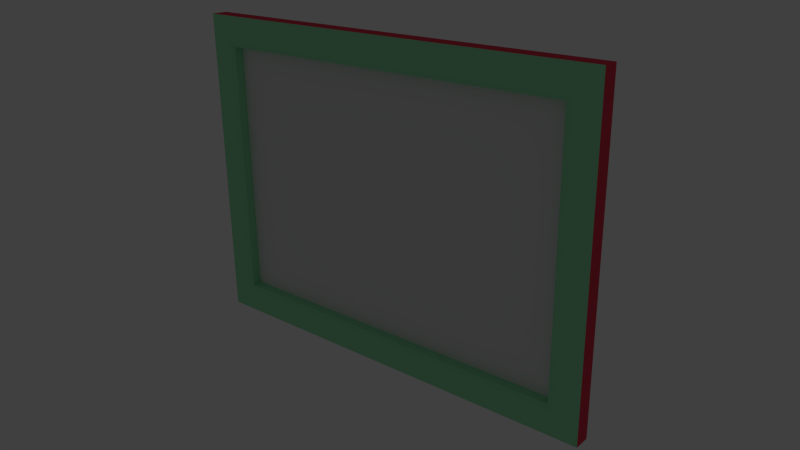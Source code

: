 # Source: PaintingFrame.blend  (saved by Blender 2.77.0; exported with 4.5.12 LTS)
import bpy
from mathutils import Matrix  # noqa: F401  (used for matrix-valued properties, if any)

bpy.ops.wm.read_factory_settings(use_empty=True)
scene = bpy.context.scene
scene.name = 'Scene'

# ---- collections
col_collection_1 = bpy.data.collections.new('Collection 1'); scene.collection.children.link(col_collection_1)
col_collection_11 = bpy.data.collections.new('Collection 11'); scene.collection.children.link(col_collection_11)

# ---- materials (node trees are filled in below, after node groups)
mat_paint = bpy.data.materials.new('Paint')
mat_paint.alpha_threshold = 0.0
mat_paint.use_transparent_shadow = False
mat_paint.roughness = 0.8
mat_paint.specular_intensity = 0.1244
mat_paint.line_color = (0.0, 0.0, 0.0, 1.0)
mat_frameext = bpy.data.materials.new('FrameExt')
mat_frameext.alpha_threshold = 0.0
mat_frameext.use_transparent_shadow = False
mat_frameext.diffuse_color = (0.8, 0.06276, 0.1035, 1.0)
mat_frameext.specular_color = (1.0, 0.8526, 0.5183)
mat_frameext.roughness = 0.25
mat_frameext.specular_intensity = 0.19
mat_frameext.line_color = (0.0, 0.0, 0.0, 1.0)
mat_frame = bpy.data.materials.new('Frame')
mat_frame.alpha_threshold = 0.0
mat_frame.use_transparent_shadow = False
mat_frame.diffuse_color = (0.3248, 0.8, 0.4508, 1.0)
mat_frame.specular_color = (1.0, 0.8708, 0.5191)
mat_frame.roughness = 0.25
mat_frame.specular_intensity = 0.1895
mat_frame.line_color = (0.0, 0.0, 0.0, 1.0)

# ---- material node trees

# ---- world
world_world = bpy.data.worlds.new('World'); scene.world = world_world
world_world.color = (0.05088, 0.05088, 0.05088)
world_world.use_sun_shadow = False
world_world.sun_shadow_jitter_overblur = 0.0
world_world.cycles.sampling_method = 'NONE'
world_world.cycles.sample_map_resolution = 256

# ---- cameras
cam_camera = bpy.data.cameras.new('Camera')
cam_camera.clip_end = 100.0
cam_camera.lens = 35.0
cam_camera.sensor_width = 32.0
cam_camera.sensor_height = 18.0
cam_camera.ortho_scale = 7.314
cam_camera.dof.focus_distance = 0.0
cam_camera.dof.aperture_fstop = 128.0

# ---- lights
light_lamp = bpy.data.lights.new('Lamp', 'SUN')
light_lamp.color = (1.0, 0.9169, 0.8509)
light_lamp.transmission_factor = 0.0
light_lamp.cutoff_distance = 30.0
light_lamp.angle = 0.1993
light_lamp.energy = 0.0
light_lamp.shadow_buffer_clip_start = 1.001
light_lamp.shadow_soft_size = 0.1
light_lamp.shadow_cascade_max_distance = 1000.0
light_lamp.cycles.use_multiple_importance_sampling = False

# ---- meshes
me_quadro_001 = bpy.data.meshes.new('Quadro.001')
me_quadro_001.from_pydata([(-2.122, -1.3, 0.1952), (2.122, -1.3, 0.1952), (2.122, 1.3, 0.1952), (-2.122, 1.3, 0.1952), (-2.122, -1.3, 0.03), (-2.122, 1.3, 0.03), (-2.194, 1.344, -2.235e-08), (-2.194, -1.344, -2.235e-08), (2.122, 1.3, 0.03), (2.194, 1.344, 2.235e-08), (2.122, -1.3, 0.03), (2.194, -1.344, 2.235e-08), (-2.462, -1.6, 0.03), (2.462, -1.6, 0.03), (2.4, -1.56, 0.0), (-2.4, -1.56, 0.0), (2.462, 1.6, 0.03), (2.4, 1.56, 0.0), (-2.462, 1.6, 0.03), (-2.4, 1.56, 0.0), (-2.462, -1.6, 0.3), (2.462, -1.6, 0.3), (2.462, 1.6, 0.3), (-2.462, 1.6, 0.3)], [], [(0, 3, 2, 1), (4, 7, 6, 5), (5, 6, 9, 8), (10, 8, 9, 11), (4, 10, 11, 7), (12, 15, 14, 13), (13, 14, 17, 16), (18, 16, 17, 19), (12, 18, 19, 15), (19, 6, 7, 15), (15, 7, 11, 14), (14, 11, 9, 17), (17, 9, 6, 19), (13, 21, 20, 12), (16, 22, 21, 13), (16, 18, 23, 22), (18, 12, 20, 23), (0, 4, 5, 3), (8, 2, 3, 5), (8, 10, 1, 2), (0, 1, 10, 4)])
me_quadro_001.polygons.foreach_set('material_index', [0, 2, 2, 2, 2, 2, 2, 2, 2, 2, 2, 2, 2, 1, 1, 1, 1, 2, 2, 2, 2])
_uv = me_quadro_001.uv_layers.new(name='Cornice')
_uv.uv.foreach_set('vector', [1.001, 0.0006432, 1.001, 1.0, 0.001429, 1.0, 0.001429, 0.0006432, 8.659, 0.8884, 8.775, 0.7861, 0.7849, 0.7861, 0.8866, 0.8884, 8.841, 0.908, 8.945, 0.8045, 0.8223, 0.8045, 0.9381, 0.908, 0.9037, 0.9017, 8.676, 0.9017, 8.777, 0.788, 0.7877, 0.788, 0.9179, 0.9149, 8.821, 0.9149, 8.937, 0.7969, 0.8138, 0.7969, 0.01323, 0.004261, 0.3271, 0.3107, 9.431, 0.3107, 9.745, 0.004261, 0.00854, -0.006594, 0.3098, 0.3019, 9.268, 0.3019, 9.564, -0.006593, 9.746, 0.004542, 0.01407, 0.00454, 0.3279, 0.3052, 9.432, 0.3052, 9.554, -0.0008728, -0.001507, -0.0008732, 0.2941, 0.3076, 9.252, 0.3076, 0.2941, 0.3076, 0.7849, 0.7861, 8.775, 0.7861, 9.252, 0.3076, 0.3271, 0.3107, 0.8138, 0.7969, 8.937, 0.7969, 9.431, 0.3107, 0.3098, 0.3019, 0.7877, 0.788, 8.777, 0.788, 9.268, 0.3019, 0.3279, 0.3052, 0.8223, 0.8045, 8.945, 0.8045, 9.432, 0.3052, 9.186, 0.005787, 9.186, 0.3123, 0.0007903, 0.3123, 0.0007903, 0.005787, 18.34, 0.005787, 18.34, 0.3123, 9.186, 0.3123, 9.186, 0.005787, 18.34, 0.005787, 27.45, 0.005787, 27.45, 0.3123, 18.34, 0.3123, 27.45, 0.005787, 36.55, 0.005787, 36.55, 0.3123, 27.45, 0.3123, 8.577, 0.9803, 8.659, 0.8884, 0.8866, 0.8884, 0.9702, 0.9803, 0.9381, 0.908, 1.024, 0.993, 8.748, 0.993, 8.841, 0.908, 8.676, 0.9017, 0.9037, 0.9017, 0.9849, 0.986, 8.592, 0.986, 1.011, 0.9975, 8.735, 0.9975, 8.821, 0.9149, 0.9179, 0.9149])
me_quadro_001.materials.append(mat_paint)
me_quadro_001.materials.append(mat_frameext)
me_quadro_001.materials.append(mat_frame)
me_quadro_001.use_remesh_preserve_volume = False
me_quadro_001.use_remesh_preserve_attributes = False
me_quadro_001.use_mirror_vertex_groups = False
me_quadro_001.update()

# ---- objects
ob_quadro = bpy.data.objects.new('Quadro', me_quadro_001)
ob_lamp = bpy.data.objects.new('Lamp', light_lamp)
ob_camera = bpy.data.objects.new('Camera', cam_camera)

# ---- transforms, parenting, visibility, modifiers, constraints
ob_quadro.location = (0.0011, 0.0, 0.7284)
ob_quadro.rotation_euler = (1.571, 0.0, 3.142)
ob_quadro.scale = (1.463, 1.665, 1.0)
ob_quadro.lock_rotations_4d = False
ob_quadro.empty_display_type = 'ARROWS'
ob_quadro.lineart.crease_threshold = 0.0
ob_lamp.location = (14.33, 4.933, 25.4)
ob_lamp.rotation_euler = (0.6503, 0.05522, 1.866)
ob_lamp.lock_rotations_4d = False
ob_lamp.empty_display_type = 'ARROWS'
ob_lamp.color = (0.0, 0.0, 0.0, 0.0)
ob_lamp.lineart.crease_threshold = 0.0
ob_camera.location = (8.345, -9.269, 5.426)
ob_camera.rotation_euler = (1.195, 0.01082, 0.7012)
ob_camera.lock_rotations_4d = False
ob_camera.empty_display_type = 'ARROWS'
ob_camera.color = (0.0, 0.0, 0.0, 0.0)
ob_camera.display_type = 'WIRE'
ob_camera.lineart.crease_threshold = 0.0

# ---- collection membership
col_collection_1.objects.link(ob_quadro)
col_collection_11.objects.link(ob_lamp)
col_collection_11.objects.link(ob_camera)
col_collection_11.objects.link(ob_quadro)

# ---- scene / render settings (as saved in the file)
scene.camera = ob_camera
scene.frame_start = 1; scene.frame_end = 250; scene.frame_set(1)
scene.render.engine = 'BLENDER_EEVEE_NEXT'
scene.render.image_settings.color_mode = 'RGB'
scene.render.image_settings.color_depth = '16'
scene.render.image_settings.compression = 90
scene.render.resolution_percentage = 50
scene.render.dither_intensity = 0.0
scene.render.bake_margin = 2
scene.render.bake_bias = 0.0
scene.cycles.use_denoising = False
scene.cycles.samples = 10
scene.cycles.sampling_pattern = 'TABULATED_SOBOL'
scene.cycles.light_sampling_threshold = 0.0
scene.cycles.use_adaptive_sampling = False
scene.cycles.use_light_tree = False
scene.cycles.blur_glossy = 0.0
scene.cycles.volume_bounces = 1
scene.cycles.pixel_filter_type = 'GAUSSIAN'
scene.cycles.sample_clamp_indirect = 0.0
scene.view_settings.view_transform = 'Standard'
bpy.context.view_layer.update()
